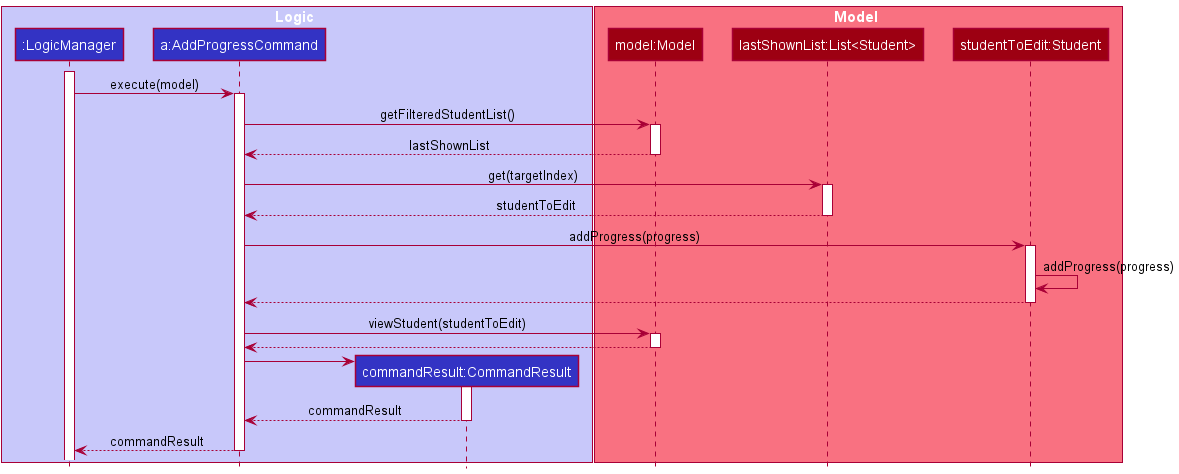

The diagram above was rendered by PlantUML. Its source (embedded in the PNG):
@startuml
!include style.puml

box Logic LOGIC_COLOR_T1
participant ":LogicManager" as LogicManager LOGIC_COLOR
participant "a:AddProgressCommand" as AddProgressCommand LOGIC_COLOR
participant "commandResult:CommandResult" as CommandResult LOGIC_COLOR
end box

box Model MODEL_COLOR_T1
participant "model:Model" as Model MODEL_COLOR
participant "lastShownList:List<Student>" as List MODEL_COLOR
participant "studentToEdit:Student" as Student MODEL_COLOR
end box

activate LogicManager

LogicManager -> AddProgressCommand : execute(model)
activate AddProgressCommand

AddProgressCommand -> Model : getFilteredStudentList()
activate Model

Model --> AddProgressCommand : lastShownList
deactivate Model

AddProgressCommand -> List : get(targetIndex)
activate List

List --> AddProgressCommand : studentToEdit
deactivate List

AddProgressCommand -> Student : addProgress(progress)
activate Student

Student -> Student : addProgress(progress)
Student --> AddProgressCommand
deactivate Student

AddProgressCommand -> Model : viewStudent(studentToEdit)
activate Model

Model --> AddProgressCommand
deactivate Model

create CommandResult
AddProgressCommand -> CommandResult
activate CommandResult

CommandResult --> AddProgressCommand : commandResult
deactivate CommandResult

LogicManager <-- AddProgressCommand : commandResult
deactivate AddProgressCommand
@enduml